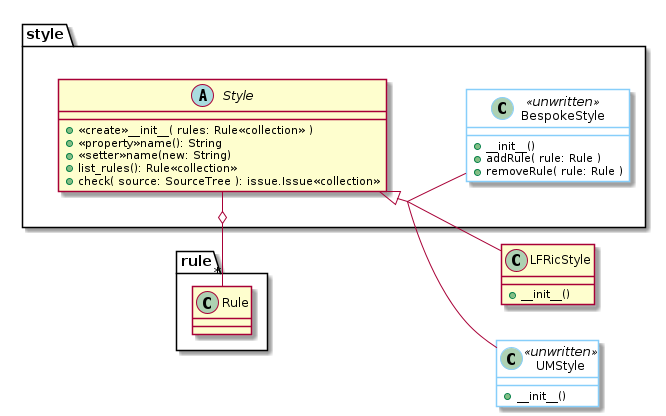

The diagram above was rendered by PlantUML. Its source (embedded in the PNG):
@startuml
skinparam class {
    BackgroundColor<<unwritten>> AlliceBlue
    BorderColor<<unwritten>> LightSkyBlue
}
skinparam groupInheritance 2

left to right direction

rule.Rule "*" -o style.Style
abstract class style.Style {
    +<<create>>__init__( rules: Rule<<collection>> )
    +<<property>>name(): String
    +<<setter>>name(new: String)
    +list_rules(): Rule<<collection>>
    +check( source: SourceTree ): issue.Issue<<collection>>
    }

class LFRicStyle {
    +__init__()
    }
style.Style <|-- LFRicStyle

class UMStyle <<unwritten>> {
    +__init__()
    }
style.Style <|-- UMStyle

class style.BespokeStyle <<unwritten>> {
    +__init__()
    +addRule( rule: Rule )
    +removeRule( rule: Rule )
    }
style.Style <|-- style.BespokeStyle

@enduml